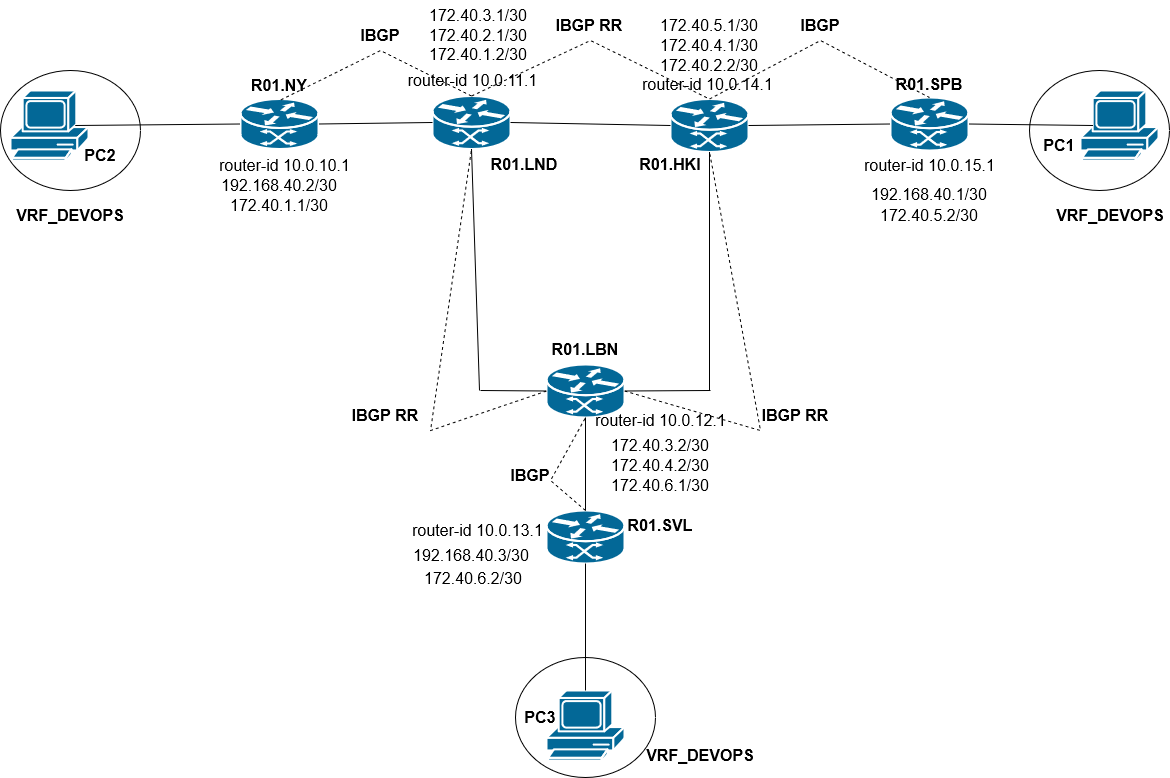

The diagram above was exported from draw.io. Its source (the exported page's mxGraphModel, read from the mxfile embedded in the PNG):
<mxGraphModel dx="1434" dy="782" grid="1" gridSize="10" guides="1" tooltips="1" connect="1" arrows="1" fold="1" page="1" pageScale="1" pageWidth="1169" pageHeight="827" math="0" shadow="0">
  <root>
    <mxCell id="0" />
    <mxCell id="1" parent="0" />
    <mxCell id="tOoWid7zaD85_ldoZuHL-26" value="" style="ellipse;whiteSpace=wrap;html=1;" vertex="1" parent="1">
      <mxGeometry x="515" y="707" width="140" height="120" as="geometry" />
    </mxCell>
    <mxCell id="tOoWid7zaD85_ldoZuHL-25" value="" style="ellipse;whiteSpace=wrap;html=1;" vertex="1" parent="1">
      <mxGeometry x="1029" y="120" width="140" height="120" as="geometry" />
    </mxCell>
    <mxCell id="tOoWid7zaD85_ldoZuHL-24" value="" style="ellipse;whiteSpace=wrap;html=1;" vertex="1" parent="1">
      <mxGeometry y="120" width="140" height="120" as="geometry" />
    </mxCell>
    <mxCell id="tOoWid7zaD85_ldoZuHL-1" value="" style="shape=mxgraph.cisco.computers_and_peripherals.pc;sketch=0;html=1;pointerEvents=1;dashed=0;fillColor=#036897;strokeColor=#ffffff;strokeWidth=2;verticalLabelPosition=bottom;verticalAlign=top;align=center;outlineConnect=0;" vertex="1" parent="1">
      <mxGeometry x="10" y="140" width="78" height="70" as="geometry" />
    </mxCell>
    <mxCell id="tOoWid7zaD85_ldoZuHL-2" value="" style="shape=mxgraph.cisco.computers_and_peripherals.pc;sketch=0;html=1;pointerEvents=1;dashed=0;fillColor=#036897;strokeColor=#ffffff;strokeWidth=2;verticalLabelPosition=bottom;verticalAlign=top;align=center;outlineConnect=0;" vertex="1" parent="1">
      <mxGeometry x="1080" y="140" width="78" height="70" as="geometry" />
    </mxCell>
    <mxCell id="tOoWid7zaD85_ldoZuHL-3" value="" style="shape=mxgraph.cisco.computers_and_peripherals.pc;sketch=0;html=1;pointerEvents=1;dashed=0;fillColor=#036897;strokeColor=#ffffff;strokeWidth=2;verticalLabelPosition=bottom;verticalAlign=top;align=center;outlineConnect=0;" vertex="1" parent="1">
      <mxGeometry x="546" y="740" width="78" height="70" as="geometry" />
    </mxCell>
    <mxCell id="tOoWid7zaD85_ldoZuHL-7" value="" style="shape=mxgraph.cisco.routers.atm_router;sketch=0;html=1;pointerEvents=1;dashed=0;fillColor=#036897;strokeColor=#ffffff;strokeWidth=2;verticalLabelPosition=bottom;verticalAlign=top;align=center;outlineConnect=0;" vertex="1" parent="1">
      <mxGeometry x="546" y="560" width="78" height="53" as="geometry" />
    </mxCell>
    <mxCell id="tOoWid7zaD85_ldoZuHL-8" value="" style="shape=mxgraph.cisco.routers.atm_router;sketch=0;html=1;pointerEvents=1;dashed=0;fillColor=#036897;strokeColor=#ffffff;strokeWidth=2;verticalLabelPosition=bottom;verticalAlign=top;align=center;outlineConnect=0;" vertex="1" parent="1">
      <mxGeometry x="890" y="147" width="78" height="53" as="geometry" />
    </mxCell>
    <mxCell id="tOoWid7zaD85_ldoZuHL-9" value="" style="shape=mxgraph.cisco.routers.atm_router;sketch=0;html=1;pointerEvents=1;dashed=0;fillColor=#036897;strokeColor=#ffffff;strokeWidth=2;verticalLabelPosition=bottom;verticalAlign=top;align=center;outlineConnect=0;" vertex="1" parent="1">
      <mxGeometry x="546" y="414" width="78" height="53" as="geometry" />
    </mxCell>
    <mxCell id="tOoWid7zaD85_ldoZuHL-10" value="" style="shape=mxgraph.cisco.routers.atm_router;sketch=0;html=1;pointerEvents=1;dashed=0;fillColor=#036897;strokeColor=#ffffff;strokeWidth=2;verticalLabelPosition=bottom;verticalAlign=top;align=center;outlineConnect=0;" vertex="1" parent="1">
      <mxGeometry x="432" y="145.5" width="78" height="53" as="geometry" />
    </mxCell>
    <mxCell id="tOoWid7zaD85_ldoZuHL-11" value="" style="shape=mxgraph.cisco.routers.atm_router;sketch=0;html=1;pointerEvents=1;dashed=0;fillColor=#036897;strokeColor=#ffffff;strokeWidth=2;verticalLabelPosition=bottom;verticalAlign=top;align=center;outlineConnect=0;" vertex="1" parent="1">
      <mxGeometry x="670" y="148.5" width="78" height="53" as="geometry" />
    </mxCell>
    <mxCell id="tOoWid7zaD85_ldoZuHL-12" value="" style="shape=mxgraph.cisco.routers.atm_router;sketch=0;html=1;pointerEvents=1;dashed=0;fillColor=#036897;strokeColor=#ffffff;strokeWidth=2;verticalLabelPosition=bottom;verticalAlign=top;align=center;outlineConnect=0;" vertex="1" parent="1">
      <mxGeometry x="240" y="148.5" width="78" height="50" as="geometry" />
    </mxCell>
    <mxCell id="tOoWid7zaD85_ldoZuHL-13" value="" style="endArrow=none;html=1;rounded=0;entryX=0.5;entryY=0;entryDx=0;entryDy=0;entryPerimeter=0;exitX=0.5;exitY=1;exitDx=0;exitDy=0;exitPerimeter=0;" edge="1" parent="1" source="tOoWid7zaD85_ldoZuHL-7" target="tOoWid7zaD85_ldoZuHL-3">
      <mxGeometry width="50" height="50" relative="1" as="geometry">
        <mxPoint x="560" y="420" as="sourcePoint" />
        <mxPoint x="610" y="370" as="targetPoint" />
      </mxGeometry>
    </mxCell>
    <mxCell id="tOoWid7zaD85_ldoZuHL-14" value="" style="endArrow=none;html=1;rounded=0;entryX=0.5;entryY=0;entryDx=0;entryDy=0;entryPerimeter=0;exitX=0.5;exitY=1;exitDx=0;exitDy=0;exitPerimeter=0;" edge="1" parent="1" source="tOoWid7zaD85_ldoZuHL-9" target="tOoWid7zaD85_ldoZuHL-7">
      <mxGeometry width="50" height="50" relative="1" as="geometry">
        <mxPoint x="560" y="420" as="sourcePoint" />
        <mxPoint x="610" y="370" as="targetPoint" />
      </mxGeometry>
    </mxCell>
    <mxCell id="tOoWid7zaD85_ldoZuHL-15" value="" style="endArrow=none;html=1;rounded=0;entryX=0.16;entryY=0.5;entryDx=0;entryDy=0;entryPerimeter=0;exitX=1;exitY=0.5;exitDx=0;exitDy=0;exitPerimeter=0;" edge="1" parent="1" source="tOoWid7zaD85_ldoZuHL-8" target="tOoWid7zaD85_ldoZuHL-2">
      <mxGeometry width="50" height="50" relative="1" as="geometry">
        <mxPoint x="560" y="420" as="sourcePoint" />
        <mxPoint x="610" y="370" as="targetPoint" />
      </mxGeometry>
    </mxCell>
    <mxCell id="tOoWid7zaD85_ldoZuHL-16" value="" style="endArrow=none;html=1;rounded=0;entryX=0;entryY=0.5;entryDx=0;entryDy=0;entryPerimeter=0;exitX=1;exitY=0.5;exitDx=0;exitDy=0;exitPerimeter=0;" edge="1" parent="1" source="tOoWid7zaD85_ldoZuHL-11" target="tOoWid7zaD85_ldoZuHL-8">
      <mxGeometry width="50" height="50" relative="1" as="geometry">
        <mxPoint x="560" y="420" as="sourcePoint" />
        <mxPoint x="610" y="370" as="targetPoint" />
      </mxGeometry>
    </mxCell>
    <mxCell id="tOoWid7zaD85_ldoZuHL-17" value="" style="endArrow=none;html=1;rounded=0;entryX=0.83;entryY=0.5;entryDx=0;entryDy=0;entryPerimeter=0;exitX=0;exitY=0.5;exitDx=0;exitDy=0;exitPerimeter=0;" edge="1" parent="1" source="tOoWid7zaD85_ldoZuHL-12" target="tOoWid7zaD85_ldoZuHL-1">
      <mxGeometry width="50" height="50" relative="1" as="geometry">
        <mxPoint x="560" y="420" as="sourcePoint" />
        <mxPoint x="610" y="370" as="targetPoint" />
      </mxGeometry>
    </mxCell>
    <mxCell id="tOoWid7zaD85_ldoZuHL-18" value="" style="endArrow=none;html=1;rounded=0;entryX=1;entryY=0.5;entryDx=0;entryDy=0;entryPerimeter=0;exitX=0;exitY=0.5;exitDx=0;exitDy=0;exitPerimeter=0;" edge="1" parent="1" source="tOoWid7zaD85_ldoZuHL-10" target="tOoWid7zaD85_ldoZuHL-12">
      <mxGeometry width="50" height="50" relative="1" as="geometry">
        <mxPoint x="560" y="420" as="sourcePoint" />
        <mxPoint x="610" y="370" as="targetPoint" />
      </mxGeometry>
    </mxCell>
    <mxCell id="tOoWid7zaD85_ldoZuHL-19" value="" style="endArrow=none;html=1;rounded=0;entryX=0.5;entryY=1;entryDx=0;entryDy=0;entryPerimeter=0;" edge="1" parent="1" target="tOoWid7zaD85_ldoZuHL-11">
      <mxGeometry width="50" height="50" relative="1" as="geometry">
        <mxPoint x="709" y="440" as="sourcePoint" />
        <mxPoint x="610" y="370" as="targetPoint" />
      </mxGeometry>
    </mxCell>
    <mxCell id="tOoWid7zaD85_ldoZuHL-20" value="" style="endArrow=none;html=1;rounded=0;entryX=1;entryY=0.5;entryDx=0;entryDy=0;entryPerimeter=0;" edge="1" parent="1" target="tOoWid7zaD85_ldoZuHL-9">
      <mxGeometry width="50" height="50" relative="1" as="geometry">
        <mxPoint x="710" y="440" as="sourcePoint" />
        <mxPoint x="610" y="370" as="targetPoint" />
      </mxGeometry>
    </mxCell>
    <mxCell id="tOoWid7zaD85_ldoZuHL-21" value="" style="endArrow=none;html=1;rounded=0;entryX=0.5;entryY=1;entryDx=0;entryDy=0;entryPerimeter=0;" edge="1" parent="1" target="tOoWid7zaD85_ldoZuHL-10">
      <mxGeometry width="50" height="50" relative="1" as="geometry">
        <mxPoint x="479" y="440" as="sourcePoint" />
        <mxPoint x="610" y="370" as="targetPoint" />
      </mxGeometry>
    </mxCell>
    <mxCell id="tOoWid7zaD85_ldoZuHL-22" value="" style="endArrow=none;html=1;rounded=0;exitX=0;exitY=0.5;exitDx=0;exitDy=0;exitPerimeter=0;" edge="1" parent="1" source="tOoWid7zaD85_ldoZuHL-9">
      <mxGeometry width="50" height="50" relative="1" as="geometry">
        <mxPoint x="560" y="420" as="sourcePoint" />
        <mxPoint x="480" y="440" as="targetPoint" />
      </mxGeometry>
    </mxCell>
    <mxCell id="tOoWid7zaD85_ldoZuHL-23" value="" style="endArrow=none;html=1;rounded=0;entryX=0;entryY=0.5;entryDx=0;entryDy=0;entryPerimeter=0;exitX=1;exitY=0.5;exitDx=0;exitDy=0;exitPerimeter=0;" edge="1" parent="1" source="tOoWid7zaD85_ldoZuHL-10" target="tOoWid7zaD85_ldoZuHL-11">
      <mxGeometry width="50" height="50" relative="1" as="geometry">
        <mxPoint x="560" y="420" as="sourcePoint" />
        <mxPoint x="610" y="370" as="targetPoint" />
      </mxGeometry>
    </mxCell>
    <mxCell id="tOoWid7zaD85_ldoZuHL-27" value="PC1" style="text;html=1;strokeColor=none;fillColor=none;align=center;verticalAlign=middle;whiteSpace=wrap;rounded=0;fontStyle=1;fontSize=16;" vertex="1" parent="1">
      <mxGeometry x="1029" y="180" width="60" height="30" as="geometry" />
    </mxCell>
    <mxCell id="tOoWid7zaD85_ldoZuHL-28" value="PC2" style="text;html=1;strokeColor=none;fillColor=none;align=center;verticalAlign=middle;whiteSpace=wrap;rounded=0;fontStyle=1;fontSize=16;" vertex="1" parent="1">
      <mxGeometry x="70" y="190" width="60" height="30" as="geometry" />
    </mxCell>
    <mxCell id="tOoWid7zaD85_ldoZuHL-29" value="PC3" style="text;html=1;strokeColor=none;fillColor=none;align=center;verticalAlign=middle;whiteSpace=wrap;rounded=0;fontStyle=1;fontSize=16;" vertex="1" parent="1">
      <mxGeometry x="510" y="752" width="60" height="30" as="geometry" />
    </mxCell>
    <mxCell id="tOoWid7zaD85_ldoZuHL-30" value="VRF_DEVOPS" style="text;html=1;strokeColor=none;fillColor=none;align=center;verticalAlign=middle;whiteSpace=wrap;rounded=0;fontSize=16;fontStyle=1" vertex="1" parent="1">
      <mxGeometry x="40" y="250" width="60" height="30" as="geometry" />
    </mxCell>
    <mxCell id="tOoWid7zaD85_ldoZuHL-31" value="VRF_DEVOPS" style="text;html=1;strokeColor=none;fillColor=none;align=center;verticalAlign=middle;whiteSpace=wrap;rounded=0;fontSize=16;fontStyle=1" vertex="1" parent="1">
      <mxGeometry x="1080" y="250" width="60" height="30" as="geometry" />
    </mxCell>
    <mxCell id="tOoWid7zaD85_ldoZuHL-32" value="VRF_DEVOPS" style="text;html=1;strokeColor=none;fillColor=none;align=center;verticalAlign=middle;whiteSpace=wrap;rounded=0;fontSize=16;fontStyle=1" vertex="1" parent="1">
      <mxGeometry x="670" y="790" width="60" height="30" as="geometry" />
    </mxCell>
    <mxCell id="tOoWid7zaD85_ldoZuHL-33" value="&lt;b&gt;R01.NY&lt;/b&gt;" style="text;html=1;strokeColor=none;fillColor=none;align=center;verticalAlign=middle;whiteSpace=wrap;rounded=0;fontSize=16;" vertex="1" parent="1">
      <mxGeometry x="249" y="120" width="60" height="30" as="geometry" />
    </mxCell>
    <mxCell id="tOoWid7zaD85_ldoZuHL-34" value="&lt;b&gt;R01.LND&lt;/b&gt;" style="text;html=1;strokeColor=none;fillColor=none;align=center;verticalAlign=middle;whiteSpace=wrap;rounded=0;fontSize=16;" vertex="1" parent="1">
      <mxGeometry x="494" y="198.5" width="60" height="30" as="geometry" />
    </mxCell>
    <mxCell id="tOoWid7zaD85_ldoZuHL-35" value="&lt;b&gt;R01.HKI&lt;/b&gt;" style="text;html=1;strokeColor=none;fillColor=none;align=center;verticalAlign=middle;whiteSpace=wrap;rounded=0;fontSize=16;" vertex="1" parent="1">
      <mxGeometry x="640" y="198.5" width="60" height="30" as="geometry" />
    </mxCell>
    <mxCell id="tOoWid7zaD85_ldoZuHL-37" value="&lt;b&gt;R01.SPB&lt;/b&gt;" style="text;html=1;strokeColor=none;fillColor=none;align=center;verticalAlign=middle;whiteSpace=wrap;rounded=0;fontSize=16;" vertex="1" parent="1">
      <mxGeometry x="899" y="118.5" width="60" height="30" as="geometry" />
    </mxCell>
    <mxCell id="tOoWid7zaD85_ldoZuHL-39" value="&lt;b&gt;R01.LBN&lt;/b&gt;" style="text;html=1;strokeColor=none;fillColor=none;align=center;verticalAlign=middle;whiteSpace=wrap;rounded=0;fontSize=16;" vertex="1" parent="1">
      <mxGeometry x="555" y="384" width="60" height="30" as="geometry" />
    </mxCell>
    <mxCell id="tOoWid7zaD85_ldoZuHL-40" value="&lt;b&gt;R01.SVL&lt;/b&gt;" style="text;html=1;strokeColor=none;fillColor=none;align=center;verticalAlign=middle;whiteSpace=wrap;rounded=0;fontSize=16;" vertex="1" parent="1">
      <mxGeometry x="630" y="560" width="60" height="30" as="geometry" />
    </mxCell>
    <mxCell id="tOoWid7zaD85_ldoZuHL-41" value="" style="endArrow=none;dashed=1;html=1;rounded=0;fontSize=16;entryX=0.5;entryY=1;entryDx=0;entryDy=0;exitX=0.5;exitY=0;exitDx=0;exitDy=0;exitPerimeter=0;" edge="1" parent="1" source="tOoWid7zaD85_ldoZuHL-10" target="tOoWid7zaD85_ldoZuHL-33">
      <mxGeometry width="50" height="50" relative="1" as="geometry">
        <mxPoint x="560" y="420" as="sourcePoint" />
        <mxPoint x="610" y="370" as="targetPoint" />
        <Array as="points">
          <mxPoint x="380" y="100" />
        </Array>
      </mxGeometry>
    </mxCell>
    <mxCell id="tOoWid7zaD85_ldoZuHL-42" value="" style="endArrow=none;dashed=1;html=1;rounded=0;fontSize=16;entryX=0.5;entryY=1;entryDx=0;entryDy=0;entryPerimeter=0;exitX=0;exitY=0.5;exitDx=0;exitDy=0;exitPerimeter=0;" edge="1" parent="1" source="tOoWid7zaD85_ldoZuHL-9" target="tOoWid7zaD85_ldoZuHL-10">
      <mxGeometry width="50" height="50" relative="1" as="geometry">
        <mxPoint x="560" y="420" as="sourcePoint" />
        <mxPoint x="610" y="370" as="targetPoint" />
        <Array as="points">
          <mxPoint x="430" y="480" />
        </Array>
      </mxGeometry>
    </mxCell>
    <mxCell id="tOoWid7zaD85_ldoZuHL-43" value="" style="endArrow=none;dashed=1;html=1;rounded=0;fontSize=16;entryX=0.5;entryY=1;entryDx=0;entryDy=0;entryPerimeter=0;exitX=1;exitY=0.5;exitDx=0;exitDy=0;exitPerimeter=0;" edge="1" parent="1" source="tOoWid7zaD85_ldoZuHL-9" target="tOoWid7zaD85_ldoZuHL-11">
      <mxGeometry width="50" height="50" relative="1" as="geometry">
        <mxPoint x="560" y="420" as="sourcePoint" />
        <mxPoint x="610" y="370" as="targetPoint" />
        <Array as="points">
          <mxPoint x="760" y="480" />
        </Array>
      </mxGeometry>
    </mxCell>
    <mxCell id="tOoWid7zaD85_ldoZuHL-44" value="" style="endArrow=none;dashed=1;html=1;rounded=0;fontSize=16;entryX=0.5;entryY=1;entryDx=0;entryDy=0;entryPerimeter=0;exitX=0.5;exitY=0;exitDx=0;exitDy=0;exitPerimeter=0;" edge="1" parent="1" source="tOoWid7zaD85_ldoZuHL-7" target="tOoWid7zaD85_ldoZuHL-9">
      <mxGeometry width="50" height="50" relative="1" as="geometry">
        <mxPoint x="560" y="420" as="sourcePoint" />
        <mxPoint x="610" y="370" as="targetPoint" />
        <Array as="points">
          <mxPoint x="550" y="530" />
        </Array>
      </mxGeometry>
    </mxCell>
    <mxCell id="tOoWid7zaD85_ldoZuHL-45" value="" style="endArrow=none;dashed=1;html=1;rounded=0;fontSize=16;entryX=0.5;entryY=0;entryDx=0;entryDy=0;entryPerimeter=0;exitX=0.5;exitY=0;exitDx=0;exitDy=0;exitPerimeter=0;" edge="1" parent="1" source="tOoWid7zaD85_ldoZuHL-11" target="tOoWid7zaD85_ldoZuHL-8">
      <mxGeometry width="50" height="50" relative="1" as="geometry">
        <mxPoint x="560" y="420" as="sourcePoint" />
        <mxPoint x="610" y="370" as="targetPoint" />
        <Array as="points">
          <mxPoint x="820" y="90" />
        </Array>
      </mxGeometry>
    </mxCell>
    <mxCell id="tOoWid7zaD85_ldoZuHL-46" value="" style="endArrow=none;dashed=1;html=1;rounded=0;fontSize=16;entryX=0.5;entryY=0;entryDx=0;entryDy=0;entryPerimeter=0;exitX=0.5;exitY=0;exitDx=0;exitDy=0;exitPerimeter=0;" edge="1" parent="1" source="tOoWid7zaD85_ldoZuHL-10" target="tOoWid7zaD85_ldoZuHL-11">
      <mxGeometry width="50" height="50" relative="1" as="geometry">
        <mxPoint x="560" y="420" as="sourcePoint" />
        <mxPoint x="610" y="370" as="targetPoint" />
        <Array as="points">
          <mxPoint x="590" y="90" />
        </Array>
      </mxGeometry>
    </mxCell>
    <mxCell id="tOoWid7zaD85_ldoZuHL-47" value="&lt;b&gt;IBGP&lt;/b&gt;" style="text;html=1;strokeColor=none;fillColor=none;align=center;verticalAlign=middle;whiteSpace=wrap;rounded=0;fontSize=16;" vertex="1" parent="1">
      <mxGeometry x="350" y="70" width="60" height="30" as="geometry" />
    </mxCell>
    <mxCell id="tOoWid7zaD85_ldoZuHL-49" value="&lt;b&gt;IBGP RR&lt;br&gt;&lt;/b&gt;" style="text;html=1;strokeColor=none;fillColor=none;align=center;verticalAlign=middle;whiteSpace=wrap;rounded=0;fontSize=16;" vertex="1" parent="1">
      <mxGeometry x="350" y="450" width="70" height="30" as="geometry" />
    </mxCell>
    <mxCell id="tOoWid7zaD85_ldoZuHL-50" value="&lt;b&gt;IBGP&lt;/b&gt;" style="text;html=1;strokeColor=none;fillColor=none;align=center;verticalAlign=middle;whiteSpace=wrap;rounded=0;fontSize=16;" vertex="1" parent="1">
      <mxGeometry x="500" y="510" width="60" height="30" as="geometry" />
    </mxCell>
    <mxCell id="tOoWid7zaD85_ldoZuHL-51" value="&lt;b&gt;IBGP RR&lt;br&gt;&lt;/b&gt;" style="text;html=1;strokeColor=none;fillColor=none;align=center;verticalAlign=middle;whiteSpace=wrap;rounded=0;fontSize=16;" vertex="1" parent="1">
      <mxGeometry x="554" y="60" width="70" height="30" as="geometry" />
    </mxCell>
    <mxCell id="tOoWid7zaD85_ldoZuHL-52" value="&lt;b&gt;IBGP&lt;/b&gt;" style="text;html=1;strokeColor=none;fillColor=none;align=center;verticalAlign=middle;whiteSpace=wrap;rounded=0;fontSize=16;" vertex="1" parent="1">
      <mxGeometry x="790" y="60" width="60" height="30" as="geometry" />
    </mxCell>
    <mxCell id="tOoWid7zaD85_ldoZuHL-53" value="&lt;b&gt;IBGP RR&lt;br&gt;&lt;/b&gt;" style="text;html=1;strokeColor=none;fillColor=none;align=center;verticalAlign=middle;whiteSpace=wrap;rounded=0;fontSize=16;" vertex="1" parent="1">
      <mxGeometry x="760" y="450" width="70" height="30" as="geometry" />
    </mxCell>
    <mxCell id="tOoWid7zaD85_ldoZuHL-54" value="router-id 10.0.10.1" style="text;html=1;strokeColor=none;fillColor=none;align=center;verticalAlign=middle;whiteSpace=wrap;rounded=0;fontSize=16;" vertex="1" parent="1">
      <mxGeometry x="210" y="200" width="149" height="30" as="geometry" />
    </mxCell>
    <mxCell id="tOoWid7zaD85_ldoZuHL-55" value="router-id 10.0.11.1" style="text;html=1;strokeColor=none;fillColor=none;align=center;verticalAlign=middle;whiteSpace=wrap;rounded=0;fontSize=16;" vertex="1" parent="1">
      <mxGeometry x="405" y="110" width="135" height="40" as="geometry" />
    </mxCell>
    <mxCell id="tOoWid7zaD85_ldoZuHL-57" value="router-id 10.0.14.1" style="text;html=1;strokeColor=none;fillColor=none;align=center;verticalAlign=middle;whiteSpace=wrap;rounded=0;fontSize=16;" vertex="1" parent="1">
      <mxGeometry x="640" y="113.5" width="135" height="40" as="geometry" />
    </mxCell>
    <mxCell id="tOoWid7zaD85_ldoZuHL-58" value="router-id 10.0.12.1" style="text;html=1;strokeColor=none;fillColor=none;align=center;verticalAlign=middle;whiteSpace=wrap;rounded=0;fontSize=16;" vertex="1" parent="1">
      <mxGeometry x="592.5" y="450" width="135" height="40" as="geometry" />
    </mxCell>
    <mxCell id="tOoWid7zaD85_ldoZuHL-59" value="router-id 10.0.13.1" style="text;html=1;strokeColor=none;fillColor=none;align=center;verticalAlign=middle;whiteSpace=wrap;rounded=0;fontSize=16;" vertex="1" parent="1">
      <mxGeometry x="410" y="560" width="135" height="40" as="geometry" />
    </mxCell>
    <mxCell id="tOoWid7zaD85_ldoZuHL-60" value="router-id 10.0.15.1" style="text;html=1;strokeColor=none;fillColor=none;align=center;verticalAlign=middle;whiteSpace=wrap;rounded=0;fontSize=16;" vertex="1" parent="1">
      <mxGeometry x="861.5" y="195" width="135" height="40" as="geometry" />
    </mxCell>
    <mxCell id="tOoWid7zaD85_ldoZuHL-61" value="192.168.40.2/30" style="text;html=1;strokeColor=none;fillColor=none;align=center;verticalAlign=middle;whiteSpace=wrap;rounded=0;fontSize=16;" vertex="1" parent="1">
      <mxGeometry x="249" y="220" width="60" height="30" as="geometry" />
    </mxCell>
    <mxCell id="tOoWid7zaD85_ldoZuHL-62" value="192.168.40.1/30" style="text;html=1;strokeColor=none;fillColor=none;align=center;verticalAlign=middle;whiteSpace=wrap;rounded=0;fontSize=16;" vertex="1" parent="1">
      <mxGeometry x="899" y="228.5" width="60" height="30" as="geometry" />
    </mxCell>
    <mxCell id="tOoWid7zaD85_ldoZuHL-63" value="192.168.40.3/30" style="text;html=1;strokeColor=none;fillColor=none;align=center;verticalAlign=middle;whiteSpace=wrap;rounded=0;fontSize=16;" vertex="1" parent="1">
      <mxGeometry x="441" y="590" width="60" height="30" as="geometry" />
    </mxCell>
    <mxCell id="tOoWid7zaD85_ldoZuHL-64" value="172.40.1.1/30" style="text;html=1;strokeColor=none;fillColor=none;align=center;verticalAlign=middle;whiteSpace=wrap;rounded=0;fontSize=16;" vertex="1" parent="1">
      <mxGeometry x="249" y="240" width="60" height="30" as="geometry" />
    </mxCell>
    <mxCell id="tOoWid7zaD85_ldoZuHL-65" value="172.40.1.2/30" style="text;html=1;strokeColor=none;fillColor=none;align=center;verticalAlign=middle;whiteSpace=wrap;rounded=0;fontSize=16;" vertex="1" parent="1">
      <mxGeometry x="447.5" y="88.5" width="60" height="30" as="geometry" />
    </mxCell>
    <mxCell id="tOoWid7zaD85_ldoZuHL-66" value="172.40.2.1/30" style="text;html=1;strokeColor=none;fillColor=none;align=center;verticalAlign=middle;whiteSpace=wrap;rounded=0;fontSize=16;" vertex="1" parent="1">
      <mxGeometry x="447.5" y="70" width="60" height="30" as="geometry" />
    </mxCell>
    <mxCell id="tOoWid7zaD85_ldoZuHL-67" value="172.40.3.1/30" style="text;html=1;strokeColor=none;fillColor=none;align=center;verticalAlign=middle;whiteSpace=wrap;rounded=0;fontSize=16;" vertex="1" parent="1">
      <mxGeometry x="447.5" y="50" width="60" height="30" as="geometry" />
    </mxCell>
    <mxCell id="tOoWid7zaD85_ldoZuHL-68" value="172.40.2.2/30" style="text;html=1;strokeColor=none;fillColor=none;align=center;verticalAlign=middle;whiteSpace=wrap;rounded=0;fontSize=16;" vertex="1" parent="1">
      <mxGeometry x="679" y="100" width="60" height="30" as="geometry" />
    </mxCell>
    <mxCell id="tOoWid7zaD85_ldoZuHL-69" value="172.40.4.1/30" style="text;html=1;strokeColor=none;fillColor=none;align=center;verticalAlign=middle;whiteSpace=wrap;rounded=0;fontSize=16;" vertex="1" parent="1">
      <mxGeometry x="679" y="80" width="60" height="30" as="geometry" />
    </mxCell>
    <mxCell id="tOoWid7zaD85_ldoZuHL-70" value="172.40.5.1/30" style="text;html=1;strokeColor=none;fillColor=none;align=center;verticalAlign=middle;whiteSpace=wrap;rounded=0;fontSize=16;" vertex="1" parent="1">
      <mxGeometry x="679" y="60" width="60" height="30" as="geometry" />
    </mxCell>
    <mxCell id="tOoWid7zaD85_ldoZuHL-71" value="172.40.5.2/30" style="text;html=1;strokeColor=none;fillColor=none;align=center;verticalAlign=middle;whiteSpace=wrap;rounded=0;fontSize=16;" vertex="1" parent="1">
      <mxGeometry x="899" y="250" width="60" height="30" as="geometry" />
    </mxCell>
    <mxCell id="tOoWid7zaD85_ldoZuHL-72" value="172.40.3.2/30" style="text;html=1;strokeColor=none;fillColor=none;align=center;verticalAlign=middle;whiteSpace=wrap;rounded=0;fontSize=16;" vertex="1" parent="1">
      <mxGeometry x="630" y="480" width="60" height="30" as="geometry" />
    </mxCell>
    <mxCell id="tOoWid7zaD85_ldoZuHL-73" value="172.40.4.2/30" style="text;html=1;strokeColor=none;fillColor=none;align=center;verticalAlign=middle;whiteSpace=wrap;rounded=0;fontSize=16;" vertex="1" parent="1">
      <mxGeometry x="630" y="500" width="60" height="30" as="geometry" />
    </mxCell>
    <mxCell id="tOoWid7zaD85_ldoZuHL-75" value="172.40.6.1/30" style="text;html=1;strokeColor=none;fillColor=none;align=center;verticalAlign=middle;whiteSpace=wrap;rounded=0;fontSize=16;" vertex="1" parent="1">
      <mxGeometry x="630" y="520" width="60" height="30" as="geometry" />
    </mxCell>
    <mxCell id="tOoWid7zaD85_ldoZuHL-77" value="172.40.6.2/30" style="text;html=1;strokeColor=none;fillColor=none;align=center;verticalAlign=middle;whiteSpace=wrap;rounded=0;fontSize=16;" vertex="1" parent="1">
      <mxGeometry x="442.5" y="613" width="60" height="30" as="geometry" />
    </mxCell>
  </root>
</mxGraphModel>